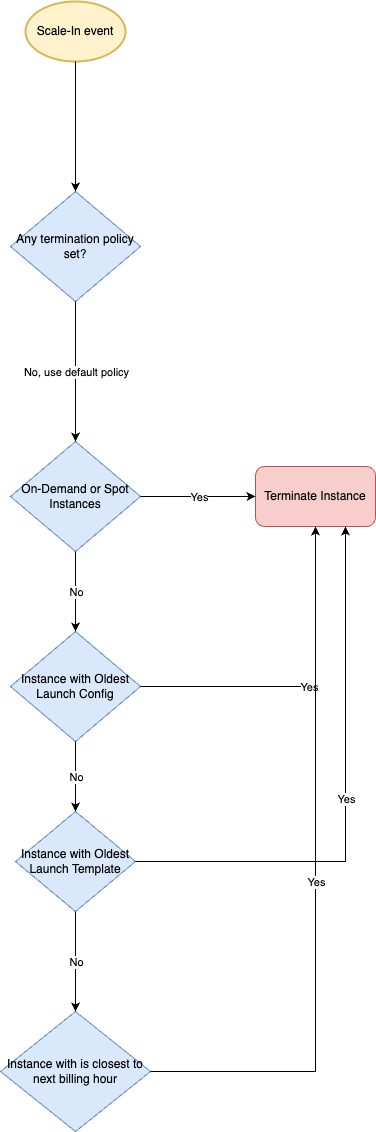

The diagram above was exported from draw.io. Its source (the exported page's mxGraphModel, read from the mxfile embedded in the PNG):
<mxGraphModel dx="954" dy="1749" grid="1" gridSize="10" guides="1" tooltips="1" connect="1" arrows="1" fold="1" page="1" pageScale="1" pageWidth="827" pageHeight="1169" math="0" shadow="0">
  <root>
    <mxCell id="0" />
    <mxCell id="1" parent="0" />
    <mxCell id="nDOm8EE708xARErwb1Y5-2" value="On-Demand or Spot Instances" style="rhombus;whiteSpace=wrap;html=1;fillColor=#dae8fc;strokeColor=#6c8ebf;" vertex="1" parent="1">
      <mxGeometry x="375" y="140" width="130" height="110" as="geometry" />
    </mxCell>
    <mxCell id="nDOm8EE708xARErwb1Y5-9" value="Terminate Instance" style="rounded=1;whiteSpace=wrap;html=1;fillColor=#f8cecc;strokeColor=#b85450;" vertex="1" parent="1">
      <mxGeometry x="620" y="165" width="120" height="60" as="geometry" />
    </mxCell>
    <mxCell id="nDOm8EE708xARErwb1Y5-10" value="Instance with Oldest Launch Config" style="rhombus;whiteSpace=wrap;html=1;fillColor=#dae8fc;strokeColor=#6c8ebf;" vertex="1" parent="1">
      <mxGeometry x="375" y="330" width="130" height="110" as="geometry" />
    </mxCell>
    <mxCell id="nDOm8EE708xARErwb1Y5-13" value="Instance with Oldest Launch Template" style="rhombus;whiteSpace=wrap;html=1;fillColor=#dae8fc;strokeColor=#6c8ebf;" vertex="1" parent="1">
      <mxGeometry x="380" y="510" width="120" height="100" as="geometry" />
    </mxCell>
    <mxCell id="nDOm8EE708xARErwb1Y5-14" value="" style="endArrow=classic;html=1;rounded=0;exitX=1;exitY=0.5;exitDx=0;exitDy=0;entryX=0;entryY=0.5;entryDx=0;entryDy=0;" edge="1" parent="1" source="nDOm8EE708xARErwb1Y5-2" target="nDOm8EE708xARErwb1Y5-9">
      <mxGeometry relative="1" as="geometry">
        <mxPoint x="520" y="270" as="sourcePoint" />
        <mxPoint x="620" y="270" as="targetPoint" />
      </mxGeometry>
    </mxCell>
    <mxCell id="nDOm8EE708xARErwb1Y5-15" value="Yes" style="edgeLabel;resizable=0;html=1;align=center;verticalAlign=middle;" connectable="0" vertex="1" parent="nDOm8EE708xARErwb1Y5-14">
      <mxGeometry relative="1" as="geometry" />
    </mxCell>
    <mxCell id="nDOm8EE708xARErwb1Y5-16" value="" style="endArrow=classic;html=1;rounded=0;exitX=1;exitY=0.5;exitDx=0;exitDy=0;entryX=0.5;entryY=1;entryDx=0;entryDy=0;edgeStyle=orthogonalEdgeStyle;" edge="1" parent="1" source="nDOm8EE708xARErwb1Y5-10" target="nDOm8EE708xARErwb1Y5-9">
      <mxGeometry relative="1" as="geometry">
        <mxPoint x="500" y="210" as="sourcePoint" />
        <mxPoint x="630" y="210" as="targetPoint" />
      </mxGeometry>
    </mxCell>
    <mxCell id="nDOm8EE708xARErwb1Y5-17" value="Yes" style="edgeLabel;resizable=0;html=1;align=center;verticalAlign=middle;" connectable="0" vertex="1" parent="nDOm8EE708xARErwb1Y5-16">
      <mxGeometry relative="1" as="geometry" />
    </mxCell>
    <mxCell id="nDOm8EE708xARErwb1Y5-18" value="" style="endArrow=classic;html=1;rounded=0;exitX=0.5;exitY=1;exitDx=0;exitDy=0;entryX=0.5;entryY=0;entryDx=0;entryDy=0;" edge="1" parent="1" source="nDOm8EE708xARErwb1Y5-2" target="nDOm8EE708xARErwb1Y5-10">
      <mxGeometry relative="1" as="geometry">
        <mxPoint x="500" y="210" as="sourcePoint" />
        <mxPoint x="630" y="210" as="targetPoint" />
      </mxGeometry>
    </mxCell>
    <mxCell id="nDOm8EE708xARErwb1Y5-19" value="No" style="edgeLabel;resizable=0;html=1;align=center;verticalAlign=middle;" connectable="0" vertex="1" parent="nDOm8EE708xARErwb1Y5-18">
      <mxGeometry relative="1" as="geometry" />
    </mxCell>
    <mxCell id="nDOm8EE708xARErwb1Y5-20" value="" style="endArrow=classic;html=1;rounded=0;exitX=0.5;exitY=1;exitDx=0;exitDy=0;entryX=0.5;entryY=0;entryDx=0;entryDy=0;" edge="1" parent="1" source="nDOm8EE708xARErwb1Y5-10" target="nDOm8EE708xARErwb1Y5-13">
      <mxGeometry relative="1" as="geometry">
        <mxPoint x="450" y="260" as="sourcePoint" />
        <mxPoint x="450" y="340" as="targetPoint" />
      </mxGeometry>
    </mxCell>
    <mxCell id="nDOm8EE708xARErwb1Y5-21" value="No" style="edgeLabel;resizable=0;html=1;align=center;verticalAlign=middle;" connectable="0" vertex="1" parent="nDOm8EE708xARErwb1Y5-20">
      <mxGeometry relative="1" as="geometry" />
    </mxCell>
    <mxCell id="nDOm8EE708xARErwb1Y5-23" value="" style="endArrow=classic;html=1;rounded=0;exitX=1;exitY=0.5;exitDx=0;exitDy=0;entryX=0.75;entryY=1;entryDx=0;entryDy=0;edgeStyle=orthogonalEdgeStyle;" edge="1" parent="1" source="nDOm8EE708xARErwb1Y5-13" target="nDOm8EE708xARErwb1Y5-9">
      <mxGeometry relative="1" as="geometry">
        <mxPoint x="515" y="395" as="sourcePoint" />
        <mxPoint x="690" y="235" as="targetPoint" />
      </mxGeometry>
    </mxCell>
    <mxCell id="nDOm8EE708xARErwb1Y5-24" value="Yes" style="edgeLabel;resizable=0;html=1;align=center;verticalAlign=middle;" connectable="0" vertex="1" parent="nDOm8EE708xARErwb1Y5-23">
      <mxGeometry relative="1" as="geometry" />
    </mxCell>
    <mxCell id="nDOm8EE708xARErwb1Y5-25" value="Instance with is closest to next billing hour" style="rhombus;whiteSpace=wrap;html=1;fillColor=#dae8fc;strokeColor=#6c8ebf;" vertex="1" parent="1">
      <mxGeometry x="365" y="710" width="150" height="120" as="geometry" />
    </mxCell>
    <mxCell id="nDOm8EE708xARErwb1Y5-26" value="" style="endArrow=classic;html=1;rounded=0;exitX=0.5;exitY=1;exitDx=0;exitDy=0;" edge="1" parent="1" source="nDOm8EE708xARErwb1Y5-13" target="nDOm8EE708xARErwb1Y5-25">
      <mxGeometry relative="1" as="geometry">
        <mxPoint x="450" y="450" as="sourcePoint" />
        <mxPoint x="450" y="520" as="targetPoint" />
      </mxGeometry>
    </mxCell>
    <mxCell id="nDOm8EE708xARErwb1Y5-27" value="No" style="edgeLabel;resizable=0;html=1;align=center;verticalAlign=middle;" connectable="0" vertex="1" parent="nDOm8EE708xARErwb1Y5-26">
      <mxGeometry relative="1" as="geometry" />
    </mxCell>
    <mxCell id="nDOm8EE708xARErwb1Y5-28" value="" style="endArrow=classic;html=1;rounded=0;exitX=1;exitY=0.5;exitDx=0;exitDy=0;edgeStyle=orthogonalEdgeStyle;" edge="1" parent="1" source="nDOm8EE708xARErwb1Y5-25" target="nDOm8EE708xARErwb1Y5-9">
      <mxGeometry relative="1" as="geometry">
        <mxPoint x="510" y="570" as="sourcePoint" />
        <mxPoint x="720" y="235" as="targetPoint" />
      </mxGeometry>
    </mxCell>
    <mxCell id="nDOm8EE708xARErwb1Y5-29" value="Yes" style="edgeLabel;resizable=0;html=1;align=center;verticalAlign=middle;" connectable="0" vertex="1" parent="nDOm8EE708xARErwb1Y5-28">
      <mxGeometry relative="1" as="geometry" />
    </mxCell>
    <mxCell id="nDOm8EE708xARErwb1Y5-30" value="Scale-In event" style="strokeWidth=2;html=1;shape=mxgraph.flowchart.start_1;whiteSpace=wrap;fillColor=#fff2cc;strokeColor=#d6b656;" vertex="1" parent="1">
      <mxGeometry x="390" y="-300" width="100" height="60" as="geometry" />
    </mxCell>
    <mxCell id="nDOm8EE708xARErwb1Y5-31" value="Any termination policy set?" style="rhombus;whiteSpace=wrap;html=1;fillColor=#dae8fc;strokeColor=#6c8ebf;" vertex="1" parent="1">
      <mxGeometry x="375" y="-110" width="130" height="110" as="geometry" />
    </mxCell>
    <mxCell id="nDOm8EE708xARErwb1Y5-33" value="" style="endArrow=classic;html=1;rounded=0;entryX=0.5;entryY=0;entryDx=0;entryDy=0;" edge="1" parent="1" source="nDOm8EE708xARErwb1Y5-31" target="nDOm8EE708xARErwb1Y5-2">
      <mxGeometry relative="1" as="geometry">
        <mxPoint x="440" as="sourcePoint" />
        <mxPoint x="439.5" y="70" as="targetPoint" />
      </mxGeometry>
    </mxCell>
    <mxCell id="nDOm8EE708xARErwb1Y5-34" value="No, use default policy" style="edgeLabel;resizable=0;html=1;align=center;verticalAlign=middle;" connectable="0" vertex="1" parent="nDOm8EE708xARErwb1Y5-33">
      <mxGeometry relative="1" as="geometry" />
    </mxCell>
    <mxCell id="nDOm8EE708xARErwb1Y5-35" value="" style="endArrow=classic;html=1;rounded=0;" edge="1" parent="1" source="nDOm8EE708xARErwb1Y5-30" target="nDOm8EE708xARErwb1Y5-31">
      <mxGeometry width="50" height="50" relative="1" as="geometry">
        <mxPoint x="390" y="30" as="sourcePoint" />
        <mxPoint x="440" y="-110" as="targetPoint" />
      </mxGeometry>
    </mxCell>
  </root>
</mxGraphModel>